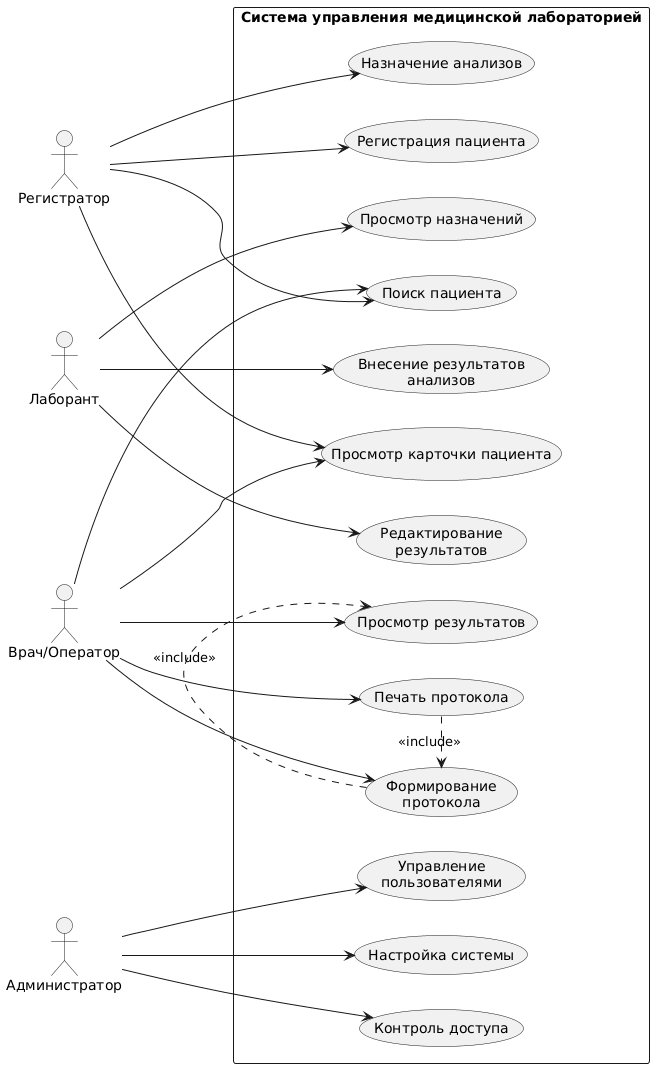

The diagram above was rendered by PlantUML. Its source (embedded in the PNG):
@startuml
left to right direction

actor "Регистратор" as Registrar
actor "Лаборант" as LabAssistant
actor "Врач/Оператор" as Doctor
actor "Администратор" as Admin

rectangle "Система управления медицинской лабораторией" {
  usecase "Регистрация пациента" as UC1
  usecase "Поиск пациента" as UC2
  usecase "Просмотр карточки пациента" as UC3
  usecase "Назначение анализов" as UC4

  usecase "Просмотр назначений" as UC5
  usecase "Внесение результатов\nанализов" as UC6
  usecase "Редактирование\nрезультатов" as UC7

  usecase "Просмотр результатов" as UC8
  usecase "Формирование\nпротокола" as UC9
  usecase "Печать протокола" as UC10

  usecase "Управление\nпользователями" as UC11
  usecase "Настройка системы" as UC12
  usecase "Контроль доступа" as UC13
}

Registrar --> UC1
Registrar --> UC2
Registrar --> UC3
Registrar --> UC4

LabAssistant --> UC5
LabAssistant --> UC6
LabAssistant --> UC7

Doctor --> UC2
Doctor --> UC3
Doctor --> UC8
Doctor --> UC9
Doctor --> UC10

Admin --> UC11
Admin --> UC12
Admin --> UC13

UC9 .> UC8 : <<include>>
UC10 .> UC9 : <<include>>
@enduml